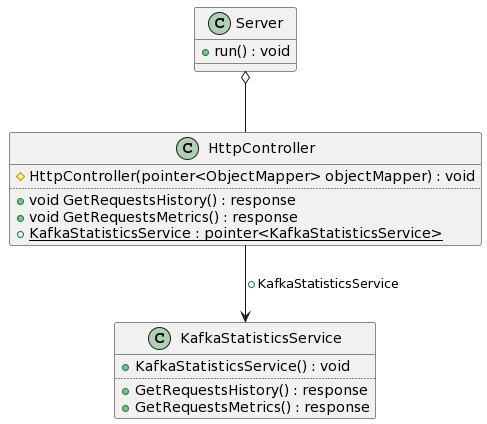

The diagram above was rendered by PlantUML. Its source (embedded in the PNG):
@startuml
class "KafkaStatisticsService" as C_0001362329566169527461
class C_0001362329566169527461 {
+KafkaStatisticsService() : void
..
+GetRequestsHistory() : response
+GetRequestsMetrics() : response
}

class "HttpController" as C_0001996075594485993013
class C_0001996075594485993013 {
#HttpController(pointer<ObjectMapper> objectMapper) : void
..
+void GetRequestsHistory() : response
+void GetRequestsMetrics() : response
{static} +KafkaStatisticsService : pointer<KafkaStatisticsService>
}

class "Server" as C_0002163447836851587974
class C_0002163447836851587974 {
+run() : void
__
}
C_0001996075594485993013 --> C_0001362329566169527461 : +KafkaStatisticsService
C_0002163447836851587974 o-- C_0001996075594485993013 


'Generated with clang-uml, version 0.5.1
'LLVM version Ubuntu clang version 12.0.0-3ubuntu1~20.04.5
@enduml